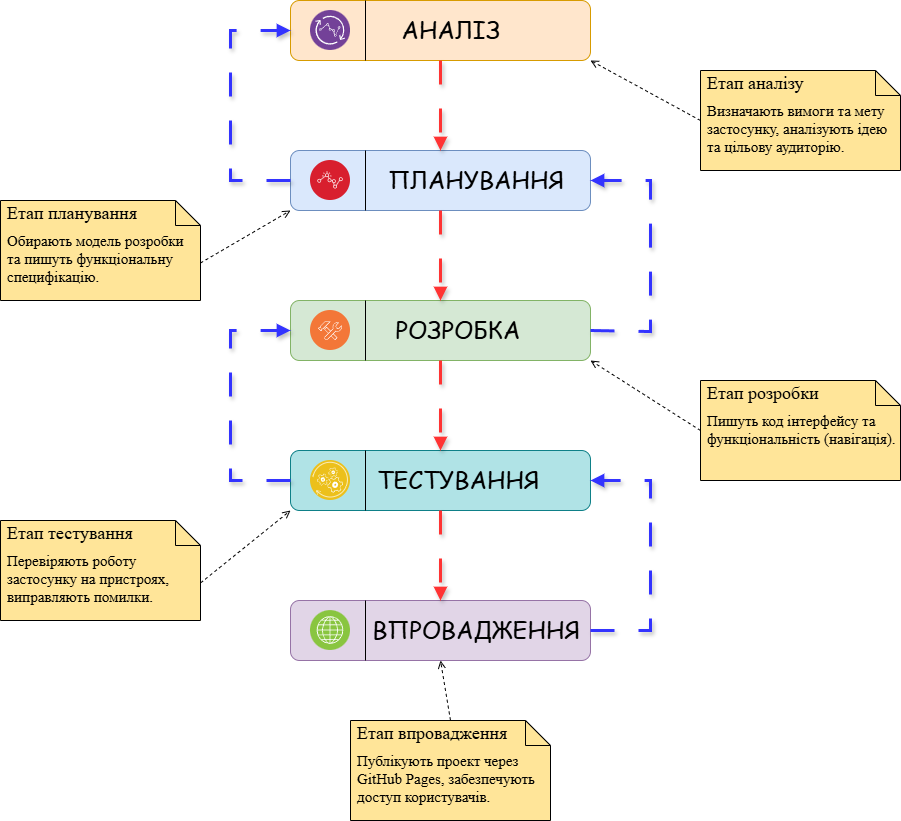

The diagram above was exported from draw.io. Its source (the exported page's mxGraphModel, read from the mxfile embedded in the PNG):
<mxGraphModel dx="2055" dy="1830" grid="1" gridSize="10" guides="1" tooltips="1" connect="1" arrows="1" fold="1" page="1" pageScale="1" pageWidth="827" pageHeight="1169" math="0" shadow="0">
  <root>
    <mxCell id="0" />
    <mxCell id="1" parent="0" />
    <mxCell id="sZXpiVX-xoVRY40afA4x-2" value="&lt;font style=&quot;font-size: 24px;&quot; face=&quot;Comic Sans MS&quot;&gt;&amp;nbsp; &amp;nbsp;АНАЛІЗ&lt;/font&gt;" style="rounded=1;whiteSpace=wrap;html=1;fillColor=#ffe6cc;strokeColor=#d79b00;align=center;" parent="1" vertex="1">
      <mxGeometry x="270" y="-50" width="300" height="60" as="geometry" />
    </mxCell>
    <mxCell id="sZXpiVX-xoVRY40afA4x-3" value="&lt;font style=&quot;font-size: 24px;&quot; face=&quot;Comic Sans MS&quot;&gt;&amp;nbsp; &amp;nbsp; &amp;nbsp; &amp;nbsp; &amp;nbsp; ПЛАНУВАННЯ&lt;/font&gt;" style="rounded=1;whiteSpace=wrap;html=1;fillColor=#dae8fc;strokeColor=#6c8ebf;align=center;" parent="1" vertex="1">
      <mxGeometry x="270" y="100" width="300" height="60" as="geometry" />
    </mxCell>
    <mxCell id="sZXpiVX-xoVRY40afA4x-11" value="&lt;font style=&quot;font-size: 24px;&quot; face=&quot;Comic Sans MS&quot;&gt;&amp;nbsp; &amp;nbsp; &amp;nbsp;РОЗРОБКА&lt;/font&gt;" style="rounded=1;whiteSpace=wrap;html=1;fillColor=#d5e8d4;strokeColor=#82b366;align=center;" parent="1" vertex="1">
      <mxGeometry x="270" y="250" width="300" height="60" as="geometry" />
    </mxCell>
    <mxCell id="sZXpiVX-xoVRY40afA4x-12" value="&lt;font style=&quot;font-size: 24px;&quot; face=&quot;Comic Sans MS&quot;&gt;&amp;nbsp; &amp;nbsp; &amp;nbsp;ТЕСТУВАННЯ&lt;/font&gt;" style="rounded=1;whiteSpace=wrap;html=1;fillColor=#b0e3e6;strokeColor=#0e8088;" parent="1" vertex="1">
      <mxGeometry x="270" y="400" width="300" height="60" as="geometry" />
    </mxCell>
    <mxCell id="sZXpiVX-xoVRY40afA4x-23" value="&lt;font style=&quot;font-size: 24px;&quot; face=&quot;Comic Sans MS&quot;&gt;&amp;nbsp; &amp;nbsp; &amp;nbsp; &amp;nbsp; &amp;nbsp; ВПРОВАДЖЕННЯ&lt;/font&gt;" style="rounded=1;whiteSpace=wrap;html=1;fillColor=#e1d5e7;strokeColor=#9673a6;" parent="1" vertex="1">
      <mxGeometry x="270" y="550" width="300" height="60" as="geometry" />
    </mxCell>
    <mxCell id="sZXpiVX-xoVRY40afA4x-34" value="&lt;font style=&quot;font-size: 15px;&quot; face=&quot;Times New Roman&quot;&gt;Визначають вимоги та мету застосунку, аналізують ідею та цільову аудиторію.&lt;/font&gt;" style="shape=note2;boundedLbl=1;whiteSpace=wrap;html=1;size=25;verticalAlign=top;align=left;spacingLeft=5;fillColor=#FFE599;strokeColor=#000000;" parent="1" vertex="1">
      <mxGeometry x="680" y="20" width="200" height="100" as="geometry" />
    </mxCell>
    <mxCell id="sZXpiVX-xoVRY40afA4x-35" value="&lt;font style=&quot;font-size: 18px;&quot; face=&quot;Times New Roman&quot;&gt;Етап аналізу&lt;/font&gt;" style="resizeWidth=1;part=1;strokeColor=none;fillColor=none;align=left;spacingLeft=5;whiteSpace=wrap;html=1;" parent="sZXpiVX-xoVRY40afA4x-34" vertex="1">
      <mxGeometry width="200" height="25" relative="1" as="geometry" />
    </mxCell>
    <mxCell id="sZXpiVX-xoVRY40afA4x-38" value="" style="html=1;verticalAlign=bottom;labelBackgroundColor=none;endArrow=open;endFill=0;dashed=1;rounded=0;entryX=1;entryY=1;entryDx=0;entryDy=0;exitX=0;exitY=0.5;exitDx=0;exitDy=0;exitPerimeter=0;" parent="1" source="sZXpiVX-xoVRY40afA4x-34" target="sZXpiVX-xoVRY40afA4x-2" edge="1">
      <mxGeometry width="160" relative="1" as="geometry">
        <mxPoint x="630" y="40" as="sourcePoint" />
        <mxPoint x="860" y="80" as="targetPoint" />
      </mxGeometry>
    </mxCell>
    <mxCell id="sZXpiVX-xoVRY40afA4x-41" value="" style="html=1;verticalAlign=bottom;labelBackgroundColor=none;endArrow=open;endFill=0;dashed=1;rounded=0;exitX=0;exitY=0;exitDx=200;exitDy=62.5;exitPerimeter=0;entryX=0;entryY=1;entryDx=0;entryDy=0;" parent="1" source="sZXpiVX-xoVRY40afA4x-42" target="sZXpiVX-xoVRY40afA4x-3" edge="1">
      <mxGeometry width="160" relative="1" as="geometry">
        <mxPoint x="150" y="30" as="sourcePoint" />
        <mxPoint x="30" y="30" as="targetPoint" />
      </mxGeometry>
    </mxCell>
    <mxCell id="sZXpiVX-xoVRY40afA4x-42" value="&lt;font style=&quot;&quot; face=&quot;Times New Roman&quot;&gt;&lt;span style=&quot;font-size: 15px;&quot;&gt;Обирають модель розробки та пишуть функціональну специфікацію.&lt;/span&gt;&lt;/font&gt;" style="shape=note2;boundedLbl=1;whiteSpace=wrap;html=1;size=25;verticalAlign=top;align=left;spacingLeft=5;fillColor=#FFE599;strokeColor=#000000;" parent="1" vertex="1">
      <mxGeometry x="-20" y="150" width="200" height="100" as="geometry" />
    </mxCell>
    <mxCell id="sZXpiVX-xoVRY40afA4x-43" value="&lt;font style=&quot;font-size: 18px;&quot; face=&quot;Times New Roman&quot;&gt;Етап планування&lt;/font&gt;" style="resizeWidth=1;part=1;strokeColor=none;fillColor=none;align=left;spacingLeft=5;whiteSpace=wrap;html=1;" parent="sZXpiVX-xoVRY40afA4x-42" vertex="1">
      <mxGeometry width="200" height="25" relative="1" as="geometry" />
    </mxCell>
    <mxCell id="sZXpiVX-xoVRY40afA4x-44" value="&lt;font style=&quot;font-size: 15px;&quot; face=&quot;Times New Roman&quot;&gt;Пишуть код інтерфейсу та функціональність (навігація).&lt;/font&gt;" style="shape=note2;boundedLbl=1;whiteSpace=wrap;html=1;size=25;verticalAlign=top;align=left;spacingLeft=5;fillColor=#FFE599;strokeColor=#000000;" parent="1" vertex="1">
      <mxGeometry x="680" y="330" width="200" height="100" as="geometry" />
    </mxCell>
    <mxCell id="sZXpiVX-xoVRY40afA4x-45" value="&lt;font style=&quot;font-size: 18px;&quot; face=&quot;Times New Roman&quot;&gt;Етап розробки&lt;/font&gt;" style="resizeWidth=1;part=1;strokeColor=none;fillColor=none;align=left;spacingLeft=5;whiteSpace=wrap;html=1;" parent="sZXpiVX-xoVRY40afA4x-44" vertex="1">
      <mxGeometry width="200" height="25" relative="1" as="geometry" />
    </mxCell>
    <mxCell id="sZXpiVX-xoVRY40afA4x-46" value="" style="html=1;verticalAlign=bottom;labelBackgroundColor=none;endArrow=open;endFill=0;dashed=1;rounded=0;exitX=0;exitY=0.5;exitDx=0;exitDy=0;exitPerimeter=0;entryX=1;entryY=1;entryDx=0;entryDy=0;" parent="1" source="sZXpiVX-xoVRY40afA4x-44" target="sZXpiVX-xoVRY40afA4x-11" edge="1">
      <mxGeometry width="160" relative="1" as="geometry">
        <mxPoint x="920" y="180" as="sourcePoint" />
        <mxPoint x="1080" y="280" as="targetPoint" />
      </mxGeometry>
    </mxCell>
    <mxCell id="sZXpiVX-xoVRY40afA4x-47" value="&lt;font style=&quot;font-size: 15px;&quot; face=&quot;Times New Roman&quot;&gt;Перевіряють роботу застосунку на пристроях, виправляють помилки.&lt;/font&gt;" style="shape=note2;boundedLbl=1;whiteSpace=wrap;html=1;size=25;verticalAlign=top;align=left;spacingLeft=5;fillColor=#FFE599;strokeColor=#000000;" parent="1" vertex="1">
      <mxGeometry x="-20" y="470" width="200" height="100" as="geometry" />
    </mxCell>
    <mxCell id="sZXpiVX-xoVRY40afA4x-48" value="&lt;font style=&quot;font-size: 18px;&quot; face=&quot;Times New Roman&quot;&gt;Етап тестування&lt;/font&gt;" style="resizeWidth=1;part=1;strokeColor=none;fillColor=none;align=left;spacingLeft=5;whiteSpace=wrap;html=1;" parent="sZXpiVX-xoVRY40afA4x-47" vertex="1">
      <mxGeometry width="200" height="25" relative="1" as="geometry" />
    </mxCell>
    <mxCell id="sZXpiVX-xoVRY40afA4x-49" value="" style="html=1;verticalAlign=bottom;labelBackgroundColor=none;endArrow=open;endFill=0;dashed=1;rounded=0;exitX=0;exitY=0;exitDx=200;exitDy=62.5;exitPerimeter=0;entryX=0;entryY=1;entryDx=0;entryDy=0;" parent="1" source="sZXpiVX-xoVRY40afA4x-47" target="sZXpiVX-xoVRY40afA4x-12" edge="1">
      <mxGeometry width="160" relative="1" as="geometry">
        <mxPoint x="260" y="395" as="sourcePoint" />
        <mxPoint x="-130" y="525" as="targetPoint" />
      </mxGeometry>
    </mxCell>
    <mxCell id="sZXpiVX-xoVRY40afA4x-50" value="&lt;font style=&quot;font-size: 15px;&quot; face=&quot;Times New Roman&quot;&gt;Публікують проект через GitHub Pages, забезпечують доступ користувачів.&lt;/font&gt;" style="shape=note2;boundedLbl=1;whiteSpace=wrap;html=1;size=25;verticalAlign=top;align=left;spacingLeft=5;fillColor=#FFE599;strokeColor=#000000;" parent="1" vertex="1">
      <mxGeometry x="330" y="670" width="200" height="100" as="geometry" />
    </mxCell>
    <mxCell id="sZXpiVX-xoVRY40afA4x-51" value="&lt;font style=&quot;font-size: 18px;&quot; face=&quot;Times New Roman&quot;&gt;Етап впровадження&lt;/font&gt;" style="resizeWidth=1;part=1;strokeColor=none;fillColor=none;align=left;spacingLeft=5;whiteSpace=wrap;html=1;" parent="sZXpiVX-xoVRY40afA4x-50" vertex="1">
      <mxGeometry width="200" height="25" relative="1" as="geometry" />
    </mxCell>
    <mxCell id="sZXpiVX-xoVRY40afA4x-52" value="" style="html=1;verticalAlign=bottom;labelBackgroundColor=none;endArrow=open;endFill=0;dashed=1;rounded=0;exitX=0.5;exitY=0;exitDx=0;exitDy=0;entryX=0.5;entryY=1;entryDx=0;entryDy=0;" parent="1" source="sZXpiVX-xoVRY40afA4x-51" target="sZXpiVX-xoVRY40afA4x-23" edge="1">
      <mxGeometry width="160" relative="1" as="geometry">
        <mxPoint x="930" y="450" as="sourcePoint" />
        <mxPoint x="540" y="580" as="targetPoint" />
      </mxGeometry>
    </mxCell>
    <mxCell id="sZXpiVX-xoVRY40afA4x-56" value="" style="image;aspect=fixed;perimeter=ellipsePerimeter;html=1;align=center;shadow=0;dashed=0;fontColor=#4277BB;labelBackgroundColor=default;fontSize=12;spacingTop=3;image=img/lib/ibm/analytics/streaming_computing.svg;fontFamily=Helvetica;" parent="1" vertex="1">
      <mxGeometry x="290" y="-40" width="40" height="40" as="geometry" />
    </mxCell>
    <mxCell id="sZXpiVX-xoVRY40afA4x-59" value="" style="image;aspect=fixed;perimeter=ellipsePerimeter;html=1;align=center;shadow=0;dashed=0;fontColor=#4277BB;labelBackgroundColor=default;fontSize=12;spacingTop=3;image=img/lib/ibm/devops/configuration_management.svg;fontFamily=Helvetica;" parent="1" vertex="1">
      <mxGeometry x="290" y="260" width="40" height="40" as="geometry" />
    </mxCell>
    <mxCell id="sZXpiVX-xoVRY40afA4x-61" value="" style="image;aspect=fixed;perimeter=ellipsePerimeter;html=1;align=center;shadow=0;dashed=0;fontColor=#4277BB;labelBackgroundColor=default;fontSize=12;spacingTop=3;image=img/lib/ibm/applications/api_polyglot_runtimes.svg;fontFamily=Helvetica;" parent="1" vertex="1">
      <mxGeometry x="290" y="410" width="40" height="40" as="geometry" />
    </mxCell>
    <mxCell id="sZXpiVX-xoVRY40afA4x-62" value="" style="image;aspect=fixed;perimeter=ellipsePerimeter;html=1;align=center;shadow=0;dashed=0;fontColor=#4277BB;labelBackgroundColor=default;fontSize=12;spacingTop=3;image=img/lib/ibm/infrastructure/channels.svg;fontFamily=Helvetica;" parent="1" vertex="1">
      <mxGeometry x="290" y="560" width="40" height="40" as="geometry" />
    </mxCell>
    <mxCell id="sZXpiVX-xoVRY40afA4x-63" value="" style="image;aspect=fixed;perimeter=ellipsePerimeter;html=1;align=center;shadow=0;dashed=0;fontColor=#4277BB;labelBackgroundColor=default;fontSize=12;spacingTop=3;image=img/lib/ibm/security/security_monitoring_intelligence.svg;fontFamily=Helvetica;" parent="1" vertex="1">
      <mxGeometry x="290" y="110" width="40" height="40" as="geometry" />
    </mxCell>
    <mxCell id="sZXpiVX-xoVRY40afA4x-70" value="" style="endArrow=none;html=1;rounded=0;shadow=0;comic=0;fillStyle=auto;strokeColor=default;align=center;verticalAlign=middle;fontFamily=Helvetica;fontSize=11;fontColor=default;labelBackgroundColor=default;edgeStyle=orthogonalEdgeStyle;flowAnimation=0;fillColor=#3333FF;gradientColor=none;gradientDirection=east;entryX=0.25;entryY=0;entryDx=0;entryDy=0;exitX=0.25;exitY=1;exitDx=0;exitDy=0;elbow=vertical;" parent="1" source="sZXpiVX-xoVRY40afA4x-2" target="sZXpiVX-xoVRY40afA4x-2" edge="1">
      <mxGeometry width="50" height="50" relative="1" as="geometry">
        <mxPoint x="40" y="30" as="sourcePoint" />
        <mxPoint x="40" y="-70" as="targetPoint" />
      </mxGeometry>
    </mxCell>
    <mxCell id="sZXpiVX-xoVRY40afA4x-71" value="" style="endArrow=none;html=1;rounded=0;shadow=0;comic=0;fillStyle=auto;strokeColor=default;align=center;verticalAlign=middle;fontFamily=Helvetica;fontSize=11;fontColor=default;labelBackgroundColor=default;edgeStyle=orthogonalEdgeStyle;flowAnimation=0;fillColor=#3333FF;gradientColor=none;gradientDirection=east;entryX=0.25;entryY=0;entryDx=0;entryDy=0;exitX=0.25;exitY=1;exitDx=0;exitDy=0;elbow=vertical;" parent="1" source="sZXpiVX-xoVRY40afA4x-3" target="sZXpiVX-xoVRY40afA4x-3" edge="1">
      <mxGeometry width="50" height="50" relative="1" as="geometry">
        <mxPoint x="178.67" y="90" as="sourcePoint" />
        <mxPoint x="178.67" y="30" as="targetPoint" />
      </mxGeometry>
    </mxCell>
    <mxCell id="sZXpiVX-xoVRY40afA4x-72" value="" style="endArrow=none;html=1;rounded=0;shadow=0;comic=0;fillStyle=auto;strokeColor=default;align=center;verticalAlign=middle;fontFamily=Helvetica;fontSize=11;fontColor=default;labelBackgroundColor=default;edgeStyle=orthogonalEdgeStyle;flowAnimation=0;fillColor=#3333FF;gradientColor=none;gradientDirection=east;entryX=0.25;entryY=0;entryDx=0;entryDy=0;exitX=0.25;exitY=1;exitDx=0;exitDy=0;elbow=vertical;" parent="1" source="sZXpiVX-xoVRY40afA4x-11" target="sZXpiVX-xoVRY40afA4x-11" edge="1">
      <mxGeometry width="50" height="50" relative="1" as="geometry">
        <mxPoint x="355" y="190" as="sourcePoint" />
        <mxPoint x="355" y="130" as="targetPoint" />
      </mxGeometry>
    </mxCell>
    <mxCell id="sZXpiVX-xoVRY40afA4x-73" value="" style="endArrow=none;html=1;rounded=0;shadow=0;comic=0;fillStyle=auto;strokeColor=default;align=center;verticalAlign=middle;fontFamily=Helvetica;fontSize=11;fontColor=default;labelBackgroundColor=default;edgeStyle=orthogonalEdgeStyle;flowAnimation=0;fillColor=#3333FF;gradientColor=none;gradientDirection=east;entryX=0.25;entryY=0;entryDx=0;entryDy=0;exitX=0.25;exitY=1;exitDx=0;exitDy=0;elbow=vertical;" parent="1" source="sZXpiVX-xoVRY40afA4x-12" target="sZXpiVX-xoVRY40afA4x-12" edge="1">
      <mxGeometry width="50" height="50" relative="1" as="geometry">
        <mxPoint x="355" y="320" as="sourcePoint" />
        <mxPoint x="355" y="260" as="targetPoint" />
      </mxGeometry>
    </mxCell>
    <mxCell id="sZXpiVX-xoVRY40afA4x-74" value="" style="endArrow=none;html=1;rounded=0;shadow=0;comic=0;fillStyle=auto;strokeColor=default;align=center;verticalAlign=middle;fontFamily=Helvetica;fontSize=11;fontColor=default;labelBackgroundColor=default;edgeStyle=orthogonalEdgeStyle;flowAnimation=0;fillColor=#3333FF;gradientColor=none;gradientDirection=east;entryX=0.25;entryY=0;entryDx=0;entryDy=0;exitX=0.25;exitY=1;exitDx=0;exitDy=0;elbow=vertical;" parent="1" source="sZXpiVX-xoVRY40afA4x-23" target="sZXpiVX-xoVRY40afA4x-23" edge="1">
      <mxGeometry width="50" height="50" relative="1" as="geometry">
        <mxPoint x="355" y="450" as="sourcePoint" />
        <mxPoint x="355" y="390" as="targetPoint" />
      </mxGeometry>
    </mxCell>
    <mxCell id="q_TRKGt1gxupNE-1m0qc-1" value="" style="endArrow=block;html=1;rounded=0;dashed=1;dashPattern=8 8;strokeWidth=3;endFill=1;entryX=1;entryY=0.5;entryDx=0;entryDy=0;edgeStyle=orthogonalEdgeStyle;strokeColor=#3333FF;jumpStyle=none;shadow=1;flowAnimation=0;exitX=1;exitY=0.5;exitDx=0;exitDy=0;curved=0;" edge="1" parent="1" source="sZXpiVX-xoVRY40afA4x-11" target="sZXpiVX-xoVRY40afA4x-3">
      <mxGeometry width="50" height="50" relative="1" as="geometry">
        <mxPoint x="610" y="280" as="sourcePoint" />
        <mxPoint x="770" y="-80" as="targetPoint" />
        <Array as="points">
          <mxPoint x="630" y="281" />
          <mxPoint x="630" y="130" />
        </Array>
      </mxGeometry>
    </mxCell>
    <mxCell id="q_TRKGt1gxupNE-1m0qc-4" value="" style="endArrow=block;html=1;rounded=0;dashed=1;dashPattern=8 8;strokeWidth=3;endFill=1;entryX=0.5;entryY=0;entryDx=0;entryDy=0;strokeColor=#FF3333;jumpStyle=none;shadow=1;flowAnimation=0;exitX=0.5;exitY=1;exitDx=0;exitDy=0;" edge="1" parent="1" source="sZXpiVX-xoVRY40afA4x-2" target="sZXpiVX-xoVRY40afA4x-3">
      <mxGeometry width="50" height="50" relative="1" as="geometry">
        <mxPoint x="940" y="180" as="sourcePoint" />
        <mxPoint x="790" y="140" as="targetPoint" />
      </mxGeometry>
    </mxCell>
    <mxCell id="q_TRKGt1gxupNE-1m0qc-5" value="" style="endArrow=block;html=1;rounded=0;dashed=1;dashPattern=8 8;strokeWidth=3;endFill=1;strokeColor=#FF3333;jumpStyle=none;shadow=1;flowAnimation=0;exitX=0.5;exitY=1;exitDx=0;exitDy=0;" edge="1" parent="1" source="sZXpiVX-xoVRY40afA4x-3" target="sZXpiVX-xoVRY40afA4x-11">
      <mxGeometry width="50" height="50" relative="1" as="geometry">
        <mxPoint x="430" y="-20" as="sourcePoint" />
        <mxPoint x="430" y="80" as="targetPoint" />
      </mxGeometry>
    </mxCell>
    <mxCell id="q_TRKGt1gxupNE-1m0qc-6" value="" style="endArrow=block;html=1;rounded=0;dashed=1;dashPattern=8 8;strokeWidth=3;endFill=1;strokeColor=#FF3333;jumpStyle=none;shadow=1;flowAnimation=0;exitX=0.5;exitY=1;exitDx=0;exitDy=0;entryX=0.5;entryY=0;entryDx=0;entryDy=0;" edge="1" parent="1" source="sZXpiVX-xoVRY40afA4x-11" target="sZXpiVX-xoVRY40afA4x-12">
      <mxGeometry width="50" height="50" relative="1" as="geometry">
        <mxPoint x="430" y="170" as="sourcePoint" />
        <mxPoint x="430" y="260" as="targetPoint" />
      </mxGeometry>
    </mxCell>
    <mxCell id="q_TRKGt1gxupNE-1m0qc-7" value="" style="endArrow=block;html=1;rounded=0;dashed=1;dashPattern=8 8;strokeWidth=3;endFill=1;strokeColor=#FF3333;jumpStyle=none;shadow=1;flowAnimation=0;exitX=0.5;exitY=1;exitDx=0;exitDy=0;entryX=0.5;entryY=0;entryDx=0;entryDy=0;" edge="1" parent="1" source="sZXpiVX-xoVRY40afA4x-12" target="sZXpiVX-xoVRY40afA4x-23">
      <mxGeometry width="50" height="50" relative="1" as="geometry">
        <mxPoint x="430" y="320" as="sourcePoint" />
        <mxPoint x="430" y="410" as="targetPoint" />
      </mxGeometry>
    </mxCell>
    <mxCell id="q_TRKGt1gxupNE-1m0qc-8" value="" style="endArrow=block;html=1;rounded=0;dashed=1;dashPattern=8 8;strokeWidth=3;endFill=1;entryX=0;entryY=0.5;entryDx=0;entryDy=0;strokeColor=#3333FF;jumpStyle=none;shadow=1;flowAnimation=0;exitX=0;exitY=0.5;exitDx=0;exitDy=0;edgeStyle=orthogonalEdgeStyle;" edge="1" parent="1" source="sZXpiVX-xoVRY40afA4x-3" target="sZXpiVX-xoVRY40afA4x-2">
      <mxGeometry width="50" height="50" relative="1" as="geometry">
        <mxPoint x="100" y="-40" as="sourcePoint" />
        <mxPoint x="100" y="50" as="targetPoint" />
        <Array as="points">
          <mxPoint x="210" y="130" />
          <mxPoint x="210" y="-20" />
        </Array>
      </mxGeometry>
    </mxCell>
    <mxCell id="q_TRKGt1gxupNE-1m0qc-9" value="" style="endArrow=block;html=1;rounded=0;dashed=1;dashPattern=8 8;strokeWidth=3;endFill=1;strokeColor=#3333FF;jumpStyle=none;shadow=1;flowAnimation=0;exitX=0;exitY=0.5;exitDx=0;exitDy=0;entryX=0;entryY=0.5;entryDx=0;entryDy=0;edgeStyle=orthogonalEdgeStyle;" edge="1" parent="1" source="sZXpiVX-xoVRY40afA4x-12" target="sZXpiVX-xoVRY40afA4x-11">
      <mxGeometry width="50" height="50" relative="1" as="geometry">
        <mxPoint x="430" y="170" as="sourcePoint" />
        <mxPoint x="430" y="260" as="targetPoint" />
        <Array as="points">
          <mxPoint x="210" y="430" />
          <mxPoint x="210" y="280" />
        </Array>
      </mxGeometry>
    </mxCell>
    <mxCell id="q_TRKGt1gxupNE-1m0qc-10" value="" style="endArrow=block;html=1;rounded=0;dashed=1;dashPattern=8 8;strokeWidth=3;endFill=1;strokeColor=#3333FF;jumpStyle=none;shadow=1;flowAnimation=0;exitX=1;exitY=0.5;exitDx=0;exitDy=0;entryX=1;entryY=0.5;entryDx=0;entryDy=0;edgeStyle=orthogonalEdgeStyle;" edge="1" parent="1" source="sZXpiVX-xoVRY40afA4x-23" target="sZXpiVX-xoVRY40afA4x-12">
      <mxGeometry width="50" height="50" relative="1" as="geometry">
        <mxPoint x="750" y="500" as="sourcePoint" />
        <mxPoint x="750" y="590" as="targetPoint" />
        <Array as="points">
          <mxPoint x="630" y="580" />
          <mxPoint x="630" y="430" />
        </Array>
      </mxGeometry>
    </mxCell>
  </root>
</mxGraphModel>